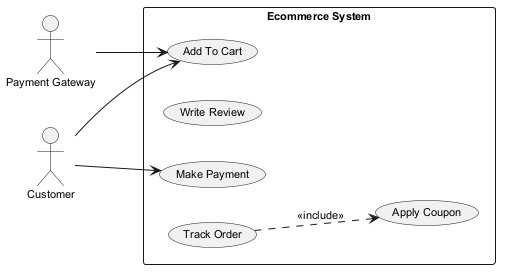

The diagram above was rendered by PlantUML. Its source (embedded in the PNG):
@startuml
skinparam defaultFontSize 11
left to right direction
actor "Payment Gateway" as PaymentGateway
actor "Customer" as Customer
rectangle "Ecommerce System" {
  usecase "Apply Coupon" as UC_ApplyCoupon
  usecase "Add To Cart" as UC_AddToCart
  usecase "Write Review" as UC_WriteReview
  usecase "Make Payment" as UC_MakePayment
  usecase "Track Order" as UC_TrackOrder
}
PaymentGateway --> UC_AddToCart
Customer --> UC_AddToCart
Customer --> UC_MakePayment
UC_TrackOrder ..> UC_ApplyCoupon : <<include>>
@enduml